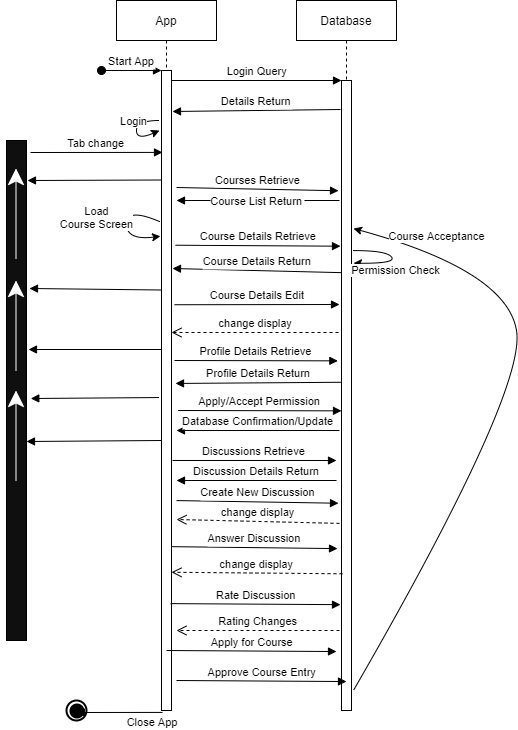

The diagram above was exported from draw.io. Its source (the exported page's mxGraphModel, read from the mxfile embedded in the PNG):
<mxGraphModel dx="1094" dy="561" grid="1" gridSize="10" guides="1" tooltips="1" connect="1" arrows="1" fold="1" page="1" pageScale="1" pageWidth="850" pageHeight="1100" math="0" shadow="0">
  <root>
    <mxCell id="0" />
    <mxCell id="1" parent="0" />
    <mxCell id="3nuBFxr9cyL0pnOWT2aG-1" value="App" style="shape=umlLifeline;perimeter=lifelinePerimeter;container=1;collapsible=0;recursiveResize=0;rounded=0;shadow=0;strokeWidth=1;" parent="1" vertex="1">
      <mxGeometry x="120" y="80" width="100" height="710" as="geometry" />
    </mxCell>
    <mxCell id="3nuBFxr9cyL0pnOWT2aG-2" value="" style="points=[];perimeter=orthogonalPerimeter;rounded=0;shadow=0;strokeWidth=1;" parent="3nuBFxr9cyL0pnOWT2aG-1" vertex="1">
      <mxGeometry x="45" y="70" width="10" height="640" as="geometry" />
    </mxCell>
    <mxCell id="3nuBFxr9cyL0pnOWT2aG-3" value="Start App" style="verticalAlign=bottom;startArrow=oval;endArrow=block;startSize=8;shadow=0;strokeWidth=1;" parent="3nuBFxr9cyL0pnOWT2aG-1" target="3nuBFxr9cyL0pnOWT2aG-2" edge="1">
      <mxGeometry relative="1" as="geometry">
        <mxPoint x="-15" y="70" as="sourcePoint" />
      </mxGeometry>
    </mxCell>
    <mxCell id="uqt9SJaE5wA_kcAQtCe6-1" value="Login" style="curved=1;endArrow=classic;html=1;" parent="3nuBFxr9cyL0pnOWT2aG-1" edge="1">
      <mxGeometry x="-0.2748" y="-3" width="50" height="50" relative="1" as="geometry">
        <mxPoint x="43" y="120" as="sourcePoint" />
        <mxPoint x="43" y="130" as="targetPoint" />
        <Array as="points">
          <mxPoint x="20" y="120" />
          <mxPoint x="20" y="140" />
        </Array>
        <mxPoint as="offset" />
      </mxGeometry>
    </mxCell>
    <mxCell id="uqt9SJaE5wA_kcAQtCe6-6" value="Load&lt;br&gt;Course Screen" style="curved=1;endArrow=classic;html=1;exitX=-0.2;exitY=0.236;exitDx=0;exitDy=0;exitPerimeter=0;entryX=-0.1;entryY=0.259;entryDx=0;entryDy=0;entryPerimeter=0;" parent="3nuBFxr9cyL0pnOWT2aG-1" source="3nuBFxr9cyL0pnOWT2aG-2" target="3nuBFxr9cyL0pnOWT2aG-2" edge="1">
      <mxGeometry x="-0.1165" y="-30" width="50" height="50" relative="1" as="geometry">
        <mxPoint x="53" y="140" as="sourcePoint" />
        <mxPoint x="44" y="230" as="targetPoint" />
        <Array as="points">
          <mxPoint x="10" y="207" />
          <mxPoint x="10" y="240" />
        </Array>
        <mxPoint as="offset" />
      </mxGeometry>
    </mxCell>
    <mxCell id="zXEipg9kz7u2h5ElRkJt-16" value="" style="verticalAlign=bottom;endArrow=block;shadow=0;strokeWidth=1;exitX=-0.247;exitY=0.511;exitDx=0;exitDy=0;exitPerimeter=0;entryX=1;entryY=0.602;entryDx=0;entryDy=0;entryPerimeter=0;" edge="1" parent="3nuBFxr9cyL0pnOWT2aG-1" target="zXEipg9kz7u2h5ElRkJt-5">
      <mxGeometry x="-0.0058" relative="1" as="geometry">
        <mxPoint x="44.99999999999997" y="440" as="sourcePoint" />
        <mxPoint x="-83.22999999999993" y="440.96000000000004" as="targetPoint" />
        <mxPoint as="offset" />
      </mxGeometry>
    </mxCell>
    <mxCell id="3nuBFxr9cyL0pnOWT2aG-5" value="Database" style="shape=umlLifeline;perimeter=lifelinePerimeter;container=1;collapsible=0;recursiveResize=0;rounded=0;shadow=0;strokeWidth=1;" parent="1" vertex="1">
      <mxGeometry x="300" y="80" width="100" height="710" as="geometry" />
    </mxCell>
    <mxCell id="3nuBFxr9cyL0pnOWT2aG-6" value="" style="points=[];perimeter=orthogonalPerimeter;rounded=0;shadow=0;strokeWidth=1;" parent="3nuBFxr9cyL0pnOWT2aG-5" vertex="1">
      <mxGeometry x="45" y="80" width="10" height="630" as="geometry" />
    </mxCell>
    <mxCell id="u-KoRHuKF75cLsjhd0rd-4" value="Course Acceptance" style="curved=1;endArrow=classic;html=1;exitX=1.2;exitY=0.968;exitDx=0;exitDy=0;exitPerimeter=0;entryX=1.2;entryY=0.235;entryDx=0;entryDy=0;entryPerimeter=0;" parent="3nuBFxr9cyL0pnOWT2aG-5" source="3nuBFxr9cyL0pnOWT2aG-6" target="3nuBFxr9cyL0pnOWT2aG-6" edge="1">
      <mxGeometry x="0.7386" y="-14" width="50" height="50" relative="1" as="geometry">
        <mxPoint x="-128" y="296.32000000000005" as="sourcePoint" />
        <mxPoint x="-126" y="170" as="targetPoint" />
        <Array as="points">
          <mxPoint x="230" y="390" />
          <mxPoint x="210" y="270" />
        </Array>
        <mxPoint as="offset" />
      </mxGeometry>
    </mxCell>
    <mxCell id="zXEipg9kz7u2h5ElRkJt-2" value="Permission Check" style="curved=1;endArrow=classic;html=1;exitX=1.2;exitY=0.27;exitDx=0;exitDy=0;exitPerimeter=0;entryX=1.2;entryY=0.29;entryDx=0;entryDy=0;entryPerimeter=0;" edge="1" parent="3nuBFxr9cyL0pnOWT2aG-5" source="3nuBFxr9cyL0pnOWT2aG-6" target="3nuBFxr9cyL0pnOWT2aG-6">
      <mxGeometry x="0.0693" y="7" width="50" height="50" relative="1" as="geometry">
        <mxPoint x="67" y="699.8400000000001" as="sourcePoint" />
        <mxPoint x="67" y="238.04999999999995" as="targetPoint" />
        <Array as="points">
          <mxPoint x="90" y="250" />
          <mxPoint x="100" y="263" />
        </Array>
        <mxPoint as="offset" />
      </mxGeometry>
    </mxCell>
    <mxCell id="zXEipg9kz7u2h5ElRkJt-14" value="Apply/Accept Permission" style="verticalAlign=bottom;endArrow=block;shadow=0;strokeWidth=1;entryX=-0.365;entryY=0.445;entryDx=0;entryDy=0;entryPerimeter=0;" edge="1" parent="3nuBFxr9cyL0pnOWT2aG-5">
      <mxGeometry relative="1" as="geometry">
        <mxPoint x="-118.35" y="410" as="sourcePoint" />
        <mxPoint x="44.999999999999886" y="410.3499999999999" as="targetPoint" />
        <Array as="points" />
      </mxGeometry>
    </mxCell>
    <mxCell id="3nuBFxr9cyL0pnOWT2aG-8" value="Login Query" style="verticalAlign=bottom;endArrow=block;entryX=0;entryY=0;shadow=0;strokeWidth=1;" parent="1" source="3nuBFxr9cyL0pnOWT2aG-2" target="3nuBFxr9cyL0pnOWT2aG-6" edge="1">
      <mxGeometry relative="1" as="geometry">
        <mxPoint x="275" y="160" as="sourcePoint" />
      </mxGeometry>
    </mxCell>
    <mxCell id="3nuBFxr9cyL0pnOWT2aG-9" value="Details Return" style="verticalAlign=bottom;endArrow=block;shadow=0;strokeWidth=1;" parent="1" edge="1">
      <mxGeometry relative="1" as="geometry">
        <mxPoint x="344" y="189" as="sourcePoint" />
        <mxPoint x="176" y="191" as="targetPoint" />
      </mxGeometry>
    </mxCell>
    <mxCell id="uqt9SJaE5wA_kcAQtCe6-2" value="Courses Retrieve" style="verticalAlign=bottom;endArrow=block;shadow=0;strokeWidth=1;entryX=-0.3;entryY=0.175;entryDx=0;entryDy=0;entryPerimeter=0;" parent="1" target="3nuBFxr9cyL0pnOWT2aG-6" edge="1">
      <mxGeometry relative="1" as="geometry">
        <mxPoint x="180" y="267" as="sourcePoint" />
        <mxPoint x="342" y="244" as="targetPoint" />
        <Array as="points" />
      </mxGeometry>
    </mxCell>
    <mxCell id="uqt9SJaE5wA_kcAQtCe6-4" value="Course List Return" style="verticalAlign=bottom;endArrow=block;shadow=0;strokeWidth=1;" parent="1" edge="1">
      <mxGeometry x="0.0184" y="10" relative="1" as="geometry">
        <mxPoint x="343" y="280" as="sourcePoint" />
        <mxPoint x="180" y="280" as="targetPoint" />
        <mxPoint as="offset" />
      </mxGeometry>
    </mxCell>
    <mxCell id="uqt9SJaE5wA_kcAQtCe6-7" value="Course Details Retrieve" style="verticalAlign=bottom;endArrow=block;shadow=0;strokeWidth=1;exitX=1.4;exitY=0.273;exitDx=0;exitDy=0;exitPerimeter=0;entryX=-0.1;entryY=0.263;entryDx=0;entryDy=0;entryPerimeter=0;" parent="1" source="3nuBFxr9cyL0pnOWT2aG-2" target="3nuBFxr9cyL0pnOWT2aG-6" edge="1">
      <mxGeometry relative="1" as="geometry">
        <mxPoint x="190" y="277" as="sourcePoint" />
        <mxPoint x="340" y="330" as="targetPoint" />
        <Array as="points" />
      </mxGeometry>
    </mxCell>
    <mxCell id="uqt9SJaE5wA_kcAQtCe6-8" value="Course Details Return" style="verticalAlign=bottom;endArrow=block;shadow=0;strokeWidth=1;exitX=0;exitY=0.305;exitDx=0;exitDy=0;exitPerimeter=0;" parent="1" source="3nuBFxr9cyL0pnOWT2aG-6" edge="1">
      <mxGeometry x="-0.0058" relative="1" as="geometry">
        <mxPoint x="353" y="310" as="sourcePoint" />
        <mxPoint x="176" y="348" as="targetPoint" />
        <mxPoint as="offset" />
      </mxGeometry>
    </mxCell>
    <mxCell id="uqt9SJaE5wA_kcAQtCe6-12" value="Course Details Edit" style="verticalAlign=bottom;endArrow=block;shadow=0;strokeWidth=1;exitX=1.3;exitY=0.366;exitDx=0;exitDy=0;exitPerimeter=0;" parent="1" source="3nuBFxr9cyL0pnOWT2aG-2" edge="1">
      <mxGeometry relative="1" as="geometry">
        <mxPoint x="186" y="334.96000000000004" as="sourcePoint" />
        <mxPoint x="343" y="384" as="targetPoint" />
        <Array as="points" />
      </mxGeometry>
    </mxCell>
    <mxCell id="uqt9SJaE5wA_kcAQtCe6-13" value="change display" style="verticalAlign=bottom;endArrow=open;dashed=1;endSize=8;shadow=0;strokeWidth=1;" parent="1" edge="1">
      <mxGeometry relative="1" as="geometry">
        <mxPoint x="175" y="412" as="targetPoint" />
        <mxPoint x="342" y="412" as="sourcePoint" />
      </mxGeometry>
    </mxCell>
    <mxCell id="uqt9SJaE5wA_kcAQtCe6-16" value="Close App" style="verticalAlign=bottom;endArrow=block;shadow=0;strokeWidth=1;exitX=0.1;exitY=1.003;exitDx=0;exitDy=0;exitPerimeter=0;" parent="1" source="3nuBFxr9cyL0pnOWT2aG-2" edge="1">
      <mxGeometry x="-0.7586" y="19" relative="1" as="geometry">
        <mxPoint x="354" y="199" as="sourcePoint" />
        <mxPoint x="80" y="792" as="targetPoint" />
        <mxPoint as="offset" />
      </mxGeometry>
    </mxCell>
    <mxCell id="uqt9SJaE5wA_kcAQtCe6-18" value="" style="strokeWidth=2;html=1;shape=mxgraph.flowchart.start_2;whiteSpace=wrap;fillColor=none;" parent="1" vertex="1">
      <mxGeometry x="70" y="780" width="20" height="20" as="geometry" />
    </mxCell>
    <mxCell id="uqt9SJaE5wA_kcAQtCe6-19" value="" style="strokeWidth=2;html=1;shape=mxgraph.flowchart.start_2;whiteSpace=wrap;fillColor=#000000;" parent="1" vertex="1">
      <mxGeometry x="74" y="784" width="13" height="13" as="geometry" />
    </mxCell>
    <mxCell id="9SaS2VXk7mVhrrSzC_0_-1" value="Profile Details Retrieve" style="verticalAlign=bottom;endArrow=block;shadow=0;strokeWidth=1;entryX=-0.365;entryY=0.445;entryDx=0;entryDy=0;entryPerimeter=0;" parent="1" target="3nuBFxr9cyL0pnOWT2aG-6" edge="1">
      <mxGeometry relative="1" as="geometry">
        <mxPoint x="178" y="440" as="sourcePoint" />
        <mxPoint x="354" y="335.69000000000005" as="targetPoint" />
        <Array as="points" />
      </mxGeometry>
    </mxCell>
    <mxCell id="9SaS2VXk7mVhrrSzC_0_-2" value="Profile Details Return" style="verticalAlign=bottom;endArrow=block;shadow=0;strokeWidth=1;exitX=-0.012;exitY=0.479;exitDx=0;exitDy=0;exitPerimeter=0;entryX=1.4;entryY=0.489;entryDx=0;entryDy=0;entryPerimeter=0;" parent="1" source="3nuBFxr9cyL0pnOWT2aG-6" target="3nuBFxr9cyL0pnOWT2aG-2" edge="1">
      <mxGeometry x="-0.0058" relative="1" as="geometry">
        <mxPoint x="355" y="362.15" as="sourcePoint" />
        <mxPoint x="180" y="490" as="targetPoint" />
        <mxPoint as="offset" />
      </mxGeometry>
    </mxCell>
    <mxCell id="9SaS2VXk7mVhrrSzC_0_-4" value="Discussions Retrieve" style="verticalAlign=bottom;endArrow=block;shadow=0;strokeWidth=1;" parent="1" edge="1">
      <mxGeometry relative="1" as="geometry">
        <mxPoint x="176" y="540" as="sourcePoint" />
        <mxPoint x="340" y="540" as="targetPoint" />
        <Array as="points" />
      </mxGeometry>
    </mxCell>
    <mxCell id="9SaS2VXk7mVhrrSzC_0_-6" value="Discussion Details Return" style="verticalAlign=bottom;endArrow=block;shadow=0;strokeWidth=1;" parent="1" edge="1">
      <mxGeometry x="-0.0058" relative="1" as="geometry">
        <mxPoint x="340" y="560" as="sourcePoint" />
        <mxPoint x="180" y="560" as="targetPoint" />
        <mxPoint as="offset" />
      </mxGeometry>
    </mxCell>
    <mxCell id="9SaS2VXk7mVhrrSzC_0_-7" value="Create New Discussion" style="verticalAlign=bottom;endArrow=block;shadow=0;strokeWidth=1;exitX=1.5;exitY=0.672;exitDx=0;exitDy=0;exitPerimeter=0;entryX=-0.3;entryY=0.671;entryDx=0;entryDy=0;entryPerimeter=0;" parent="1" source="3nuBFxr9cyL0pnOWT2aG-2" target="3nuBFxr9cyL0pnOWT2aG-6" edge="1">
      <mxGeometry relative="1" as="geometry">
        <mxPoint x="186" y="550" as="sourcePoint" />
        <mxPoint x="350" y="550" as="targetPoint" />
        <Array as="points" />
      </mxGeometry>
    </mxCell>
    <mxCell id="9SaS2VXk7mVhrrSzC_0_-8" value="Answer Discussion" style="verticalAlign=bottom;endArrow=block;shadow=0;strokeWidth=1;exitX=1;exitY=0.744;exitDx=0;exitDy=0;exitPerimeter=0;entryX=-0.4;entryY=0.743;entryDx=0;entryDy=0;entryPerimeter=0;" parent="1" source="3nuBFxr9cyL0pnOWT2aG-2" target="3nuBFxr9cyL0pnOWT2aG-6" edge="1">
      <mxGeometry relative="1" as="geometry">
        <mxPoint x="190" y="590.0799999999999" as="sourcePoint" />
        <mxPoint x="352" y="592.73" as="targetPoint" />
        <Array as="points" />
      </mxGeometry>
    </mxCell>
    <mxCell id="9SaS2VXk7mVhrrSzC_0_-9" value="change display" style="verticalAlign=bottom;endArrow=open;dashed=1;endSize=8;shadow=0;strokeWidth=1;exitX=-0.2;exitY=0.703;exitDx=0;exitDy=0;exitPerimeter=0;" parent="1" source="3nuBFxr9cyL0pnOWT2aG-6" edge="1">
      <mxGeometry relative="1" as="geometry">
        <mxPoint x="180" y="599" as="targetPoint" />
        <mxPoint x="352" y="422" as="sourcePoint" />
      </mxGeometry>
    </mxCell>
    <mxCell id="9SaS2VXk7mVhrrSzC_0_-10" value="change display" style="verticalAlign=bottom;endArrow=open;dashed=1;endSize=8;shadow=0;strokeWidth=1;entryX=1;entryY=0.784;entryDx=0;entryDy=0;entryPerimeter=0;exitX=0.1;exitY=0.783;exitDx=0;exitDy=0;exitPerimeter=0;" parent="1" source="3nuBFxr9cyL0pnOWT2aG-6" target="3nuBFxr9cyL0pnOWT2aG-2" edge="1">
      <mxGeometry relative="1" as="geometry">
        <mxPoint x="190" y="609.9200000000001" as="targetPoint" />
        <mxPoint x="353" y="612.8899999999999" as="sourcePoint" />
      </mxGeometry>
    </mxCell>
    <mxCell id="u-KoRHuKF75cLsjhd0rd-1" value="Rate Discussion" style="verticalAlign=bottom;endArrow=block;shadow=0;strokeWidth=1;entryX=-0.1;entryY=0.832;entryDx=0;entryDy=0;entryPerimeter=0;exitX=0.9;exitY=0.833;exitDx=0;exitDy=0;exitPerimeter=0;" parent="1" source="3nuBFxr9cyL0pnOWT2aG-2" target="3nuBFxr9cyL0pnOWT2aG-6" edge="1">
      <mxGeometry relative="1" as="geometry">
        <mxPoint x="185" y="636.16" as="sourcePoint" />
        <mxPoint x="351" y="638.0899999999999" as="targetPoint" />
        <Array as="points" />
      </mxGeometry>
    </mxCell>
    <mxCell id="u-KoRHuKF75cLsjhd0rd-3" value="Rating Changes" style="verticalAlign=bottom;endArrow=open;dashed=1;endSize=8;shadow=0;strokeWidth=1;" parent="1" edge="1">
      <mxGeometry relative="1" as="geometry">
        <mxPoint x="180" y="710" as="targetPoint" />
        <mxPoint x="343" y="710" as="sourcePoint" />
      </mxGeometry>
    </mxCell>
    <mxCell id="u-KoRHuKF75cLsjhd0rd-5" value="Apply for Course" style="verticalAlign=bottom;endArrow=block;shadow=0;strokeWidth=1;entryX=-0.1;entryY=0.832;entryDx=0;entryDy=0;entryPerimeter=0;exitX=0.9;exitY=0.833;exitDx=0;exitDy=0;exitPerimeter=0;" parent="1" edge="1">
      <mxGeometry relative="1" as="geometry">
        <mxPoint x="170" y="729.9999999999999" as="sourcePoint" />
        <mxPoint x="340" y="731.0399999999998" as="targetPoint" />
        <Array as="points" />
      </mxGeometry>
    </mxCell>
    <mxCell id="u-KoRHuKF75cLsjhd0rd-6" value="Approve Course Entry" style="verticalAlign=bottom;endArrow=block;shadow=0;strokeWidth=1;entryX=-0.1;entryY=0.832;entryDx=0;entryDy=0;entryPerimeter=0;exitX=0.9;exitY=0.833;exitDx=0;exitDy=0;exitPerimeter=0;" parent="1" edge="1">
      <mxGeometry relative="1" as="geometry">
        <mxPoint x="180" y="760" as="sourcePoint" />
        <mxPoint x="350" y="761.04" as="targetPoint" />
        <Array as="points" />
      </mxGeometry>
    </mxCell>
    <mxCell id="zXEipg9kz7u2h5ElRkJt-5" value="" style="rounded=0;whiteSpace=wrap;html=1;hachureGap=4;pointerEvents=0;fillColor=#0F0F0F;" vertex="1" parent="1">
      <mxGeometry x="10" y="220" width="20" height="500" as="geometry" />
    </mxCell>
    <mxCell id="zXEipg9kz7u2h5ElRkJt-6" value="" style="verticalAlign=bottom;endArrow=block;shadow=0;strokeWidth=1;exitX=-0.247;exitY=0.511;exitDx=0;exitDy=0;exitPerimeter=0;entryX=1.215;entryY=0.516;entryDx=0;entryDy=0;entryPerimeter=0;" edge="1" parent="1" source="3nuBFxr9cyL0pnOWT2aG-2" target="zXEipg9kz7u2h5ElRkJt-5">
      <mxGeometry x="-0.0058" relative="1" as="geometry">
        <mxPoint x="148" y="454.56000000000006" as="sourcePoint" />
        <mxPoint x="33" y="502" as="targetPoint" />
        <mxPoint as="offset" />
      </mxGeometry>
    </mxCell>
    <mxCell id="zXEipg9kz7u2h5ElRkJt-7" value="" style="verticalAlign=bottom;endArrow=block;shadow=0;strokeWidth=1;entryX=1.1;entryY=0.418;entryDx=0;entryDy=0;entryPerimeter=0;" edge="1" parent="1" target="zXEipg9kz7u2h5ElRkJt-5">
      <mxGeometry x="-0.0058" relative="1" as="geometry">
        <mxPoint x="165" y="429" as="sourcePoint" />
        <mxPoint x="-20" y="380" as="targetPoint" />
        <mxPoint as="offset" />
      </mxGeometry>
    </mxCell>
    <mxCell id="zXEipg9kz7u2h5ElRkJt-8" value="" style="verticalAlign=bottom;endArrow=block;shadow=0;strokeWidth=1;exitX=0;exitY=0.55;exitDx=0;exitDy=0;exitPerimeter=0;entryX=1.15;entryY=0.296;entryDx=0;entryDy=0;entryPerimeter=0;" edge="1" parent="1" target="zXEipg9kz7u2h5ElRkJt-5">
      <mxGeometry x="-0.0058" relative="1" as="geometry">
        <mxPoint x="165" y="369.5" as="sourcePoint" />
        <mxPoint x="36" y="373" as="targetPoint" />
        <mxPoint as="offset" />
      </mxGeometry>
    </mxCell>
    <mxCell id="zXEipg9kz7u2h5ElRkJt-9" value="" style="verticalAlign=bottom;endArrow=block;shadow=0;strokeWidth=1;exitX=0;exitY=0.55;exitDx=0;exitDy=0;exitPerimeter=0;" edge="1" parent="1">
      <mxGeometry x="-0.0058" relative="1" as="geometry">
        <mxPoint x="165" y="259.5" as="sourcePoint" />
        <mxPoint x="31" y="260" as="targetPoint" />
        <mxPoint as="offset" />
      </mxGeometry>
    </mxCell>
    <mxCell id="zXEipg9kz7u2h5ElRkJt-10" value="Tab change" style="verticalAlign=bottom;endArrow=block;shadow=0;strokeWidth=1;entryX=0.1;entryY=0.128;entryDx=0;entryDy=0;entryPerimeter=0;" edge="1" parent="1" target="3nuBFxr9cyL0pnOWT2aG-2">
      <mxGeometry x="-0.0058" relative="1" as="geometry">
        <mxPoint x="34" y="232" as="sourcePoint" />
        <mxPoint x="-9" y="265.09000000000003" as="targetPoint" />
        <mxPoint as="offset" />
      </mxGeometry>
    </mxCell>
    <mxCell id="zXEipg9kz7u2h5ElRkJt-11" value="" style="endArrow=classic;html=1;startSize=14;endSize=14;sourcePerimeterSpacing=8;targetPerimeterSpacing=8;fillColor=none;strokeColor=#FFFFFF;" edge="1" parent="1">
      <mxGeometry width="50" height="50" relative="1" as="geometry">
        <mxPoint x="19.5" y="338" as="sourcePoint" />
        <mxPoint x="19.5" y="248" as="targetPoint" />
      </mxGeometry>
    </mxCell>
    <mxCell id="zXEipg9kz7u2h5ElRkJt-12" value="" style="endArrow=classic;html=1;startSize=14;endSize=14;sourcePerimeterSpacing=8;targetPerimeterSpacing=8;fillColor=none;strokeColor=#FFFFFF;" edge="1" parent="1">
      <mxGeometry width="50" height="50" relative="1" as="geometry">
        <mxPoint x="19.5" y="450" as="sourcePoint" />
        <mxPoint x="19.5" y="360" as="targetPoint" />
      </mxGeometry>
    </mxCell>
    <mxCell id="zXEipg9kz7u2h5ElRkJt-13" value="" style="endArrow=classic;html=1;startSize=14;endSize=14;sourcePerimeterSpacing=8;targetPerimeterSpacing=8;fillColor=none;strokeColor=#FFFFFF;" edge="1" parent="1">
      <mxGeometry width="50" height="50" relative="1" as="geometry">
        <mxPoint x="19.5" y="560" as="sourcePoint" />
        <mxPoint x="19.5" y="470" as="targetPoint" />
      </mxGeometry>
    </mxCell>
    <mxCell id="zXEipg9kz7u2h5ElRkJt-15" value="Database Confirmation/Update" style="verticalAlign=bottom;endArrow=block;shadow=0;strokeWidth=1;" edge="1" parent="1">
      <mxGeometry relative="1" as="geometry">
        <mxPoint x="343.0000000000001" y="510" as="sourcePoint" />
        <mxPoint x="180" y="510" as="targetPoint" />
        <Array as="points" />
      </mxGeometry>
    </mxCell>
  </root>
</mxGraphModel>